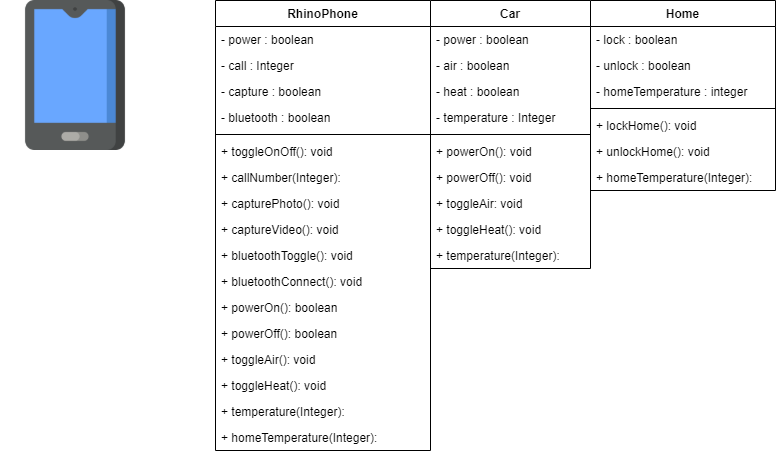

The diagram above was exported from draw.io. Its source (the exported page's mxGraphModel, read from the mxfile embedded in the PNG):
<mxGraphModel dx="1108" dy="482" grid="1" gridSize="10" guides="1" tooltips="1" connect="1" arrows="1" fold="1" page="1" pageScale="1" pageWidth="850" pageHeight="1100" math="0" shadow="0">
  <root>
    <mxCell id="0" />
    <mxCell id="1" parent="0" />
    <mxCell id="g5j26y3rL9PRmjuBVKbR-1" value="" style="shape=image;verticalLabelPosition=bottom;labelBackgroundColor=#ffffff;verticalAlign=top;aspect=fixed;imageAspect=0;image=data:image/png,(base64 omitted: 8844 chars);" vertex="1" parent="1">
      <mxGeometry x="50" y="40" width="150" height="150" as="geometry" />
    </mxCell>
    <mxCell id="g5j26y3rL9PRmjuBVKbR-2" value="RhinoPhone" style="swimlane;fontStyle=1;align=center;verticalAlign=top;childLayout=stackLayout;horizontal=1;startSize=26;horizontalStack=0;resizeParent=1;resizeParentMax=0;resizeLast=0;collapsible=1;marginBottom=0;" vertex="1" parent="1">
      <mxGeometry x="265" y="40" width="215" height="450" as="geometry" />
    </mxCell>
    <mxCell id="g5j26y3rL9PRmjuBVKbR-3" value="- power : boolean" style="text;strokeColor=none;fillColor=none;align=left;verticalAlign=top;spacingLeft=4;spacingRight=4;overflow=hidden;rotatable=0;points=[[0,0.5],[1,0.5]];portConstraint=eastwest;" vertex="1" parent="g5j26y3rL9PRmjuBVKbR-2">
      <mxGeometry y="26" width="215" height="26" as="geometry" />
    </mxCell>
    <mxCell id="g5j26y3rL9PRmjuBVKbR-6" value="- call : Integer" style="text;strokeColor=none;fillColor=none;align=left;verticalAlign=top;spacingLeft=4;spacingRight=4;overflow=hidden;rotatable=0;points=[[0,0.5],[1,0.5]];portConstraint=eastwest;" vertex="1" parent="g5j26y3rL9PRmjuBVKbR-2">
      <mxGeometry y="52" width="215" height="26" as="geometry" />
    </mxCell>
    <mxCell id="g5j26y3rL9PRmjuBVKbR-7" value="- capture : boolean" style="text;strokeColor=none;fillColor=none;align=left;verticalAlign=top;spacingLeft=4;spacingRight=4;overflow=hidden;rotatable=0;points=[[0,0.5],[1,0.5]];portConstraint=eastwest;" vertex="1" parent="g5j26y3rL9PRmjuBVKbR-2">
      <mxGeometry y="78" width="215" height="26" as="geometry" />
    </mxCell>
    <mxCell id="g5j26y3rL9PRmjuBVKbR-27" value="- bluetooth : boolean" style="text;strokeColor=none;fillColor=none;align=left;verticalAlign=top;spacingLeft=4;spacingRight=4;overflow=hidden;rotatable=0;points=[[0,0.5],[1,0.5]];portConstraint=eastwest;" vertex="1" parent="g5j26y3rL9PRmjuBVKbR-2">
      <mxGeometry y="104" width="215" height="26" as="geometry" />
    </mxCell>
    <mxCell id="g5j26y3rL9PRmjuBVKbR-4" value="" style="line;strokeWidth=1;fillColor=none;align=left;verticalAlign=middle;spacingTop=-1;spacingLeft=3;spacingRight=3;rotatable=0;labelPosition=right;points=[];portConstraint=eastwest;" vertex="1" parent="g5j26y3rL9PRmjuBVKbR-2">
      <mxGeometry y="130" width="215" height="8" as="geometry" />
    </mxCell>
    <mxCell id="g5j26y3rL9PRmjuBVKbR-5" value="+ toggleOnOff(): void" style="text;strokeColor=none;fillColor=none;align=left;verticalAlign=top;spacingLeft=4;spacingRight=4;overflow=hidden;rotatable=0;points=[[0,0.5],[1,0.5]];portConstraint=eastwest;" vertex="1" parent="g5j26y3rL9PRmjuBVKbR-2">
      <mxGeometry y="138" width="215" height="26" as="geometry" />
    </mxCell>
    <mxCell id="g5j26y3rL9PRmjuBVKbR-8" value="+ callNumber(Integer):" style="text;strokeColor=none;fillColor=none;align=left;verticalAlign=top;spacingLeft=4;spacingRight=4;overflow=hidden;rotatable=0;points=[[0,0.5],[1,0.5]];portConstraint=eastwest;" vertex="1" parent="g5j26y3rL9PRmjuBVKbR-2">
      <mxGeometry y="164" width="215" height="26" as="geometry" />
    </mxCell>
    <mxCell id="g5j26y3rL9PRmjuBVKbR-9" value="+ capturePhoto(): void" style="text;strokeColor=none;fillColor=none;align=left;verticalAlign=top;spacingLeft=4;spacingRight=4;overflow=hidden;rotatable=0;points=[[0,0.5],[1,0.5]];portConstraint=eastwest;" vertex="1" parent="g5j26y3rL9PRmjuBVKbR-2">
      <mxGeometry y="190" width="215" height="26" as="geometry" />
    </mxCell>
    <mxCell id="g5j26y3rL9PRmjuBVKbR-10" value="+ captureVideo(): void" style="text;strokeColor=none;fillColor=none;align=left;verticalAlign=top;spacingLeft=4;spacingRight=4;overflow=hidden;rotatable=0;points=[[0,0.5],[1,0.5]];portConstraint=eastwest;" vertex="1" parent="g5j26y3rL9PRmjuBVKbR-2">
      <mxGeometry y="216" width="215" height="26" as="geometry" />
    </mxCell>
    <mxCell id="g5j26y3rL9PRmjuBVKbR-28" value="+ bluetoothToggle(): void" style="text;strokeColor=none;fillColor=none;align=left;verticalAlign=top;spacingLeft=4;spacingRight=4;overflow=hidden;rotatable=0;points=[[0,0.5],[1,0.5]];portConstraint=eastwest;" vertex="1" parent="g5j26y3rL9PRmjuBVKbR-2">
      <mxGeometry y="242" width="215" height="26" as="geometry" />
    </mxCell>
    <mxCell id="g5j26y3rL9PRmjuBVKbR-29" value="+ bluetoothConnect(): void" style="text;strokeColor=none;fillColor=none;align=left;verticalAlign=top;spacingLeft=4;spacingRight=4;overflow=hidden;rotatable=0;points=[[0,0.5],[1,0.5]];portConstraint=eastwest;" vertex="1" parent="g5j26y3rL9PRmjuBVKbR-2">
      <mxGeometry y="268" width="215" height="26" as="geometry" />
    </mxCell>
    <mxCell id="g5j26y3rL9PRmjuBVKbR-22" value="+ powerOn(): boolean" style="text;strokeColor=none;fillColor=none;align=left;verticalAlign=top;spacingLeft=4;spacingRight=4;overflow=hidden;rotatable=0;points=[[0,0.5],[1,0.5]];portConstraint=eastwest;" vertex="1" parent="g5j26y3rL9PRmjuBVKbR-2">
      <mxGeometry y="294" width="215" height="26" as="geometry" />
    </mxCell>
    <mxCell id="g5j26y3rL9PRmjuBVKbR-23" value="+ powerOff(): boolean" style="text;strokeColor=none;fillColor=none;align=left;verticalAlign=top;spacingLeft=4;spacingRight=4;overflow=hidden;rotatable=0;points=[[0,0.5],[1,0.5]];portConstraint=eastwest;" vertex="1" parent="g5j26y3rL9PRmjuBVKbR-2">
      <mxGeometry y="320" width="215" height="26" as="geometry" />
    </mxCell>
    <mxCell id="g5j26y3rL9PRmjuBVKbR-24" value="+ toggleAir(): void" style="text;strokeColor=none;fillColor=none;align=left;verticalAlign=top;spacingLeft=4;spacingRight=4;overflow=hidden;rotatable=0;points=[[0,0.5],[1,0.5]];portConstraint=eastwest;" vertex="1" parent="g5j26y3rL9PRmjuBVKbR-2">
      <mxGeometry y="346" width="215" height="26" as="geometry" />
    </mxCell>
    <mxCell id="g5j26y3rL9PRmjuBVKbR-25" value="+ toggleHeat(): void" style="text;strokeColor=none;fillColor=none;align=left;verticalAlign=top;spacingLeft=4;spacingRight=4;overflow=hidden;rotatable=0;points=[[0,0.5],[1,0.5]];portConstraint=eastwest;" vertex="1" parent="g5j26y3rL9PRmjuBVKbR-2">
      <mxGeometry y="372" width="215" height="26" as="geometry" />
    </mxCell>
    <mxCell id="g5j26y3rL9PRmjuBVKbR-26" value="+ temperature(Integer): " style="text;strokeColor=none;fillColor=none;align=left;verticalAlign=top;spacingLeft=4;spacingRight=4;overflow=hidden;rotatable=0;points=[[0,0.5],[1,0.5]];portConstraint=eastwest;" vertex="1" parent="g5j26y3rL9PRmjuBVKbR-2">
      <mxGeometry y="398" width="215" height="26" as="geometry" />
    </mxCell>
    <mxCell id="g5j26y3rL9PRmjuBVKbR-47" value="+ homeTemperature(Integer):" style="text;strokeColor=none;fillColor=none;align=left;verticalAlign=top;spacingLeft=4;spacingRight=4;overflow=hidden;rotatable=0;points=[[0,0.5],[1,0.5]];portConstraint=eastwest;" vertex="1" parent="g5j26y3rL9PRmjuBVKbR-2">
      <mxGeometry y="424" width="215" height="26" as="geometry" />
    </mxCell>
    <mxCell id="g5j26y3rL9PRmjuBVKbR-35" value="Home" style="swimlane;fontStyle=1;align=center;verticalAlign=top;childLayout=stackLayout;horizontal=1;startSize=26;horizontalStack=0;resizeParent=1;resizeParentMax=0;resizeLast=0;collapsible=1;marginBottom=0;" vertex="1" parent="1">
      <mxGeometry x="640" y="40" width="185" height="190" as="geometry" />
    </mxCell>
    <mxCell id="g5j26y3rL9PRmjuBVKbR-36" value="- lock : boolean" style="text;strokeColor=none;fillColor=none;align=left;verticalAlign=top;spacingLeft=4;spacingRight=4;overflow=hidden;rotatable=0;points=[[0,0.5],[1,0.5]];portConstraint=eastwest;" vertex="1" parent="g5j26y3rL9PRmjuBVKbR-35">
      <mxGeometry y="26" width="185" height="26" as="geometry" />
    </mxCell>
    <mxCell id="g5j26y3rL9PRmjuBVKbR-43" value="- unlock : boolean" style="text;strokeColor=none;fillColor=none;align=left;verticalAlign=top;spacingLeft=4;spacingRight=4;overflow=hidden;rotatable=0;points=[[0,0.5],[1,0.5]];portConstraint=eastwest;" vertex="1" parent="g5j26y3rL9PRmjuBVKbR-35">
      <mxGeometry y="52" width="185" height="26" as="geometry" />
    </mxCell>
    <mxCell id="g5j26y3rL9PRmjuBVKbR-44" value="- homeTemperature : integer" style="text;strokeColor=none;fillColor=none;align=left;verticalAlign=top;spacingLeft=4;spacingRight=4;overflow=hidden;rotatable=0;points=[[0,0.5],[1,0.5]];portConstraint=eastwest;" vertex="1" parent="g5j26y3rL9PRmjuBVKbR-35">
      <mxGeometry y="78" width="185" height="26" as="geometry" />
    </mxCell>
    <mxCell id="g5j26y3rL9PRmjuBVKbR-37" value="" style="line;strokeWidth=1;fillColor=none;align=left;verticalAlign=middle;spacingTop=-1;spacingLeft=3;spacingRight=3;rotatable=0;labelPosition=right;points=[];portConstraint=eastwest;" vertex="1" parent="g5j26y3rL9PRmjuBVKbR-35">
      <mxGeometry y="104" width="185" height="8" as="geometry" />
    </mxCell>
    <mxCell id="g5j26y3rL9PRmjuBVKbR-38" value="+ lockHome(): void" style="text;strokeColor=none;fillColor=none;align=left;verticalAlign=top;spacingLeft=4;spacingRight=4;overflow=hidden;rotatable=0;points=[[0,0.5],[1,0.5]];portConstraint=eastwest;" vertex="1" parent="g5j26y3rL9PRmjuBVKbR-35">
      <mxGeometry y="112" width="185" height="26" as="geometry" />
    </mxCell>
    <mxCell id="g5j26y3rL9PRmjuBVKbR-45" value="+ unlockHome(): void" style="text;strokeColor=none;fillColor=none;align=left;verticalAlign=top;spacingLeft=4;spacingRight=4;overflow=hidden;rotatable=0;points=[[0,0.5],[1,0.5]];portConstraint=eastwest;" vertex="1" parent="g5j26y3rL9PRmjuBVKbR-35">
      <mxGeometry y="138" width="185" height="26" as="geometry" />
    </mxCell>
    <mxCell id="g5j26y3rL9PRmjuBVKbR-46" value="+ homeTemperature(Integer): " style="text;strokeColor=none;fillColor=none;align=left;verticalAlign=top;spacingLeft=4;spacingRight=4;overflow=hidden;rotatable=0;points=[[0,0.5],[1,0.5]];portConstraint=eastwest;" vertex="1" parent="g5j26y3rL9PRmjuBVKbR-35">
      <mxGeometry y="164" width="185" height="26" as="geometry" />
    </mxCell>
    <mxCell id="g5j26y3rL9PRmjuBVKbR-11" value="Car" style="swimlane;fontStyle=1;align=center;verticalAlign=top;childLayout=stackLayout;horizontal=1;startSize=26;horizontalStack=0;resizeParent=1;resizeParentMax=0;resizeLast=0;collapsible=1;marginBottom=0;" vertex="1" parent="1">
      <mxGeometry x="480" y="40" width="160" height="268" as="geometry" />
    </mxCell>
    <mxCell id="g5j26y3rL9PRmjuBVKbR-12" value="- power : boolean" style="text;strokeColor=none;fillColor=none;align=left;verticalAlign=top;spacingLeft=4;spacingRight=4;overflow=hidden;rotatable=0;points=[[0,0.5],[1,0.5]];portConstraint=eastwest;" vertex="1" parent="g5j26y3rL9PRmjuBVKbR-11">
      <mxGeometry y="26" width="160" height="26" as="geometry" />
    </mxCell>
    <mxCell id="g5j26y3rL9PRmjuBVKbR-16" value="- air : boolean" style="text;strokeColor=none;fillColor=none;align=left;verticalAlign=top;spacingLeft=4;spacingRight=4;overflow=hidden;rotatable=0;points=[[0,0.5],[1,0.5]];portConstraint=eastwest;" vertex="1" parent="g5j26y3rL9PRmjuBVKbR-11">
      <mxGeometry y="52" width="160" height="26" as="geometry" />
    </mxCell>
    <mxCell id="g5j26y3rL9PRmjuBVKbR-17" value="- heat : boolean" style="text;strokeColor=none;fillColor=none;align=left;verticalAlign=top;spacingLeft=4;spacingRight=4;overflow=hidden;rotatable=0;points=[[0,0.5],[1,0.5]];portConstraint=eastwest;" vertex="1" parent="g5j26y3rL9PRmjuBVKbR-11">
      <mxGeometry y="78" width="160" height="26" as="geometry" />
    </mxCell>
    <mxCell id="g5j26y3rL9PRmjuBVKbR-18" value="- temperature : Integer" style="text;strokeColor=none;fillColor=none;align=left;verticalAlign=top;spacingLeft=4;spacingRight=4;overflow=hidden;rotatable=0;points=[[0,0.5],[1,0.5]];portConstraint=eastwest;" vertex="1" parent="g5j26y3rL9PRmjuBVKbR-11">
      <mxGeometry y="104" width="160" height="26" as="geometry" />
    </mxCell>
    <mxCell id="g5j26y3rL9PRmjuBVKbR-13" value="" style="line;strokeWidth=1;fillColor=none;align=left;verticalAlign=middle;spacingTop=-1;spacingLeft=3;spacingRight=3;rotatable=0;labelPosition=right;points=[];portConstraint=eastwest;" vertex="1" parent="g5j26y3rL9PRmjuBVKbR-11">
      <mxGeometry y="130" width="160" height="8" as="geometry" />
    </mxCell>
    <mxCell id="g5j26y3rL9PRmjuBVKbR-14" value="+ powerOn(): void" style="text;strokeColor=none;fillColor=none;align=left;verticalAlign=top;spacingLeft=4;spacingRight=4;overflow=hidden;rotatable=0;points=[[0,0.5],[1,0.5]];portConstraint=eastwest;" vertex="1" parent="g5j26y3rL9PRmjuBVKbR-11">
      <mxGeometry y="138" width="160" height="26" as="geometry" />
    </mxCell>
    <mxCell id="g5j26y3rL9PRmjuBVKbR-15" value="+ powerOff(): void" style="text;strokeColor=none;fillColor=none;align=left;verticalAlign=top;spacingLeft=4;spacingRight=4;overflow=hidden;rotatable=0;points=[[0,0.5],[1,0.5]];portConstraint=eastwest;" vertex="1" parent="g5j26y3rL9PRmjuBVKbR-11">
      <mxGeometry y="164" width="160" height="26" as="geometry" />
    </mxCell>
    <mxCell id="g5j26y3rL9PRmjuBVKbR-19" value="+ toggleAir: void" style="text;strokeColor=none;fillColor=none;align=left;verticalAlign=top;spacingLeft=4;spacingRight=4;overflow=hidden;rotatable=0;points=[[0,0.5],[1,0.5]];portConstraint=eastwest;" vertex="1" parent="g5j26y3rL9PRmjuBVKbR-11">
      <mxGeometry y="190" width="160" height="26" as="geometry" />
    </mxCell>
    <mxCell id="g5j26y3rL9PRmjuBVKbR-20" value="+ toggleHeat(): void" style="text;strokeColor=none;fillColor=none;align=left;verticalAlign=top;spacingLeft=4;spacingRight=4;overflow=hidden;rotatable=0;points=[[0,0.5],[1,0.5]];portConstraint=eastwest;" vertex="1" parent="g5j26y3rL9PRmjuBVKbR-11">
      <mxGeometry y="216" width="160" height="26" as="geometry" />
    </mxCell>
    <mxCell id="g5j26y3rL9PRmjuBVKbR-21" value="+ temperature(Integer): " style="text;strokeColor=none;fillColor=none;align=left;verticalAlign=top;spacingLeft=4;spacingRight=4;overflow=hidden;rotatable=0;points=[[0,0.5],[1,0.5]];portConstraint=eastwest;" vertex="1" parent="g5j26y3rL9PRmjuBVKbR-11">
      <mxGeometry y="242" width="160" height="26" as="geometry" />
    </mxCell>
  </root>
</mxGraphModel>